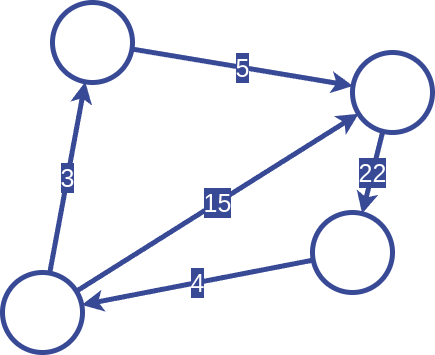

The diagram above was exported from draw.io. Its source (the exported page's mxGraphModel, read from the mxfile embedded in the PNG):
<mxGraphModel dx="757" dy="600" grid="1" gridSize="10" guides="1" tooltips="1" connect="1" arrows="1" fold="1" page="1" pageScale="1" pageWidth="850" pageHeight="1100" math="0" shadow="0">
  <root>
    <mxCell id="0" />
    <mxCell id="1" parent="0" />
    <mxCell id="2" value="" style="ellipse;aspect=fixed;fillColor=none;fontColor=#ffffff;strokeColor=#384996;strokeWidth=5;fontSize=25;labelBorderColor=none;html=1;labelBackgroundColor=#384996;" parent="1" vertex="1">
      <mxGeometry x="180" y="80" width="80" height="80" as="geometry" />
    </mxCell>
    <mxCell id="4" value="" style="ellipse;aspect=fixed;fillColor=none;strokeColor=#384996;fontColor=#ffffff;strokeWidth=5;fontSize=25;labelBorderColor=none;html=1;labelBackgroundColor=#384996;" parent="1" vertex="1">
      <mxGeometry x="480" y="130" width="80" height="80" as="geometry" />
    </mxCell>
    <mxCell id="9" value="" style="ellipse;aspect=fixed;fillColor=none;fontColor=#ffffff;strokeColor=#384996;fontFamily=Helvetica;fontSize=25;strokeWidth=5;labelBorderColor=none;html=1;labelBackgroundColor=#384996;" parent="1" vertex="1">
      <mxGeometry x="440" y="290" width="80" height="80" as="geometry" />
    </mxCell>
    <mxCell id="10" value="" style="ellipse;aspect=fixed;fillColor=none;fontColor=#ffffff;strokeColor=#384996;fontFamily=Helvetica;fontSize=25;strokeWidth=5;labelBorderColor=none;html=1;labelBackgroundColor=#384996;" parent="1" vertex="1">
      <mxGeometry x="130" y="350" width="80" height="80" as="geometry" />
    </mxCell>
    <mxCell id="12" value="5" style="endArrow=classic;fontFamily=Helvetica;fontSize=25;fontColor=#ffffff;strokeColor=#384996;strokeWidth=5;endFill=1;labelBorderColor=none;html=1;labelBackgroundColor=#384996;" parent="1" source="2" target="4" edge="1">
      <mxGeometry width="50" height="50" relative="1" as="geometry">
        <mxPoint x="400" y="340" as="sourcePoint" />
        <mxPoint x="450" y="290" as="targetPoint" />
      </mxGeometry>
    </mxCell>
    <mxCell id="13" value="3" style="endArrow=classic;fontFamily=Helvetica;fontSize=25;fontColor=#ffffff;strokeColor=#384996;strokeWidth=5;endFill=1;labelBorderColor=none;html=1;labelBackgroundColor=#384996;" parent="1" source="10" target="2" edge="1">
      <mxGeometry width="50" height="50" relative="1" as="geometry">
        <mxPoint x="130" y="290" as="sourcePoint" />
        <mxPoint x="180" y="240" as="targetPoint" />
      </mxGeometry>
    </mxCell>
    <mxCell id="14" value="22" style="endArrow=none;fontFamily=Helvetica;fontSize=25;fontColor=#ffffff;strokeColor=#384996;strokeWidth=5;startArrow=classic;startFill=1;labelBorderColor=none;html=1;labelBackgroundColor=#384996;" parent="1" source="9" target="4" edge="1">
      <mxGeometry width="50" height="50" relative="1" as="geometry">
        <mxPoint x="455" y="340" as="sourcePoint" />
        <mxPoint x="505" y="290" as="targetPoint" />
      </mxGeometry>
    </mxCell>
    <mxCell id="15" value="4" style="endArrow=none;fontFamily=Helvetica;fontSize=25;fontColor=#ffffff;strokeColor=#384996;strokeWidth=5;startArrow=classic;startFill=1;labelBorderColor=none;html=1;labelBackgroundColor=#384996;" parent="1" source="10" target="9" edge="1">
      <mxGeometry width="50" height="50" relative="1" as="geometry">
        <mxPoint x="400" y="290" as="sourcePoint" />
        <mxPoint x="450" y="240" as="targetPoint" />
      </mxGeometry>
    </mxCell>
    <mxCell id="16" value="15" style="endArrow=classic;fontFamily=Helvetica;fontSize=25;fontColor=#ffffff;strokeColor=#384996;strokeWidth=5;endFill=1;labelBorderColor=none;html=1;labelBackgroundColor=#384996;" parent="1" source="10" target="4" edge="1">
      <mxGeometry width="50" height="50" relative="1" as="geometry">
        <mxPoint x="400" y="340" as="sourcePoint" />
        <mxPoint x="450" y="290" as="targetPoint" />
      </mxGeometry>
    </mxCell>
  </root>
</mxGraphModel>